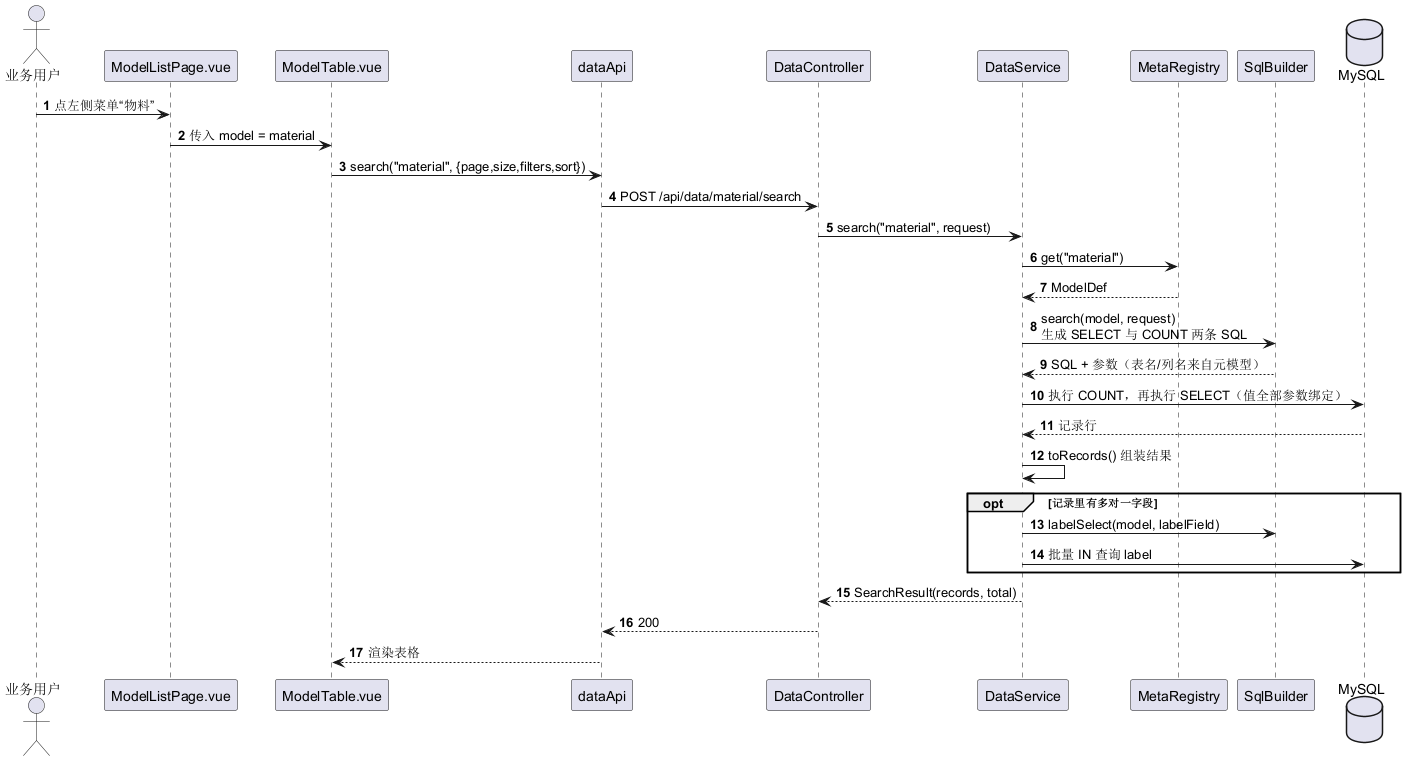

The diagram above was rendered by PlantUML. Its source (embedded in the PNG):
@startuml
skinparam shadowing false
autonumber

actor "业务用户" as USER
participant "ModelListPage.vue" as PAGE
participant "ModelTable.vue" as TABLE
participant "dataApi" as API
participant "DataController" as DC
participant "DataService" as DS
participant "MetaRegistry" as REG
participant "SqlBuilder" as SB
database "MySQL" as DB

USER -> PAGE : 点左侧菜单“物料”
PAGE -> TABLE : 传入 model = material
TABLE -> API : search("material", {page,size,filters,sort})
API -> DC : POST /api/data/material/search
DC -> DS : search("material", request)
DS -> REG : get("material")
REG --> DS : ModelDef
DS -> SB : search(model, request)\n生成 SELECT 与 COUNT 两条 SQL
SB --> DS : SQL + 参数（表名/列名来自元模型）
DS -> DB : 执行 COUNT，再执行 SELECT（值全部参数绑定）
DB --> DS : 记录行
DS -> DS : toRecords() 组装结果
opt 记录里有多对一字段
  DS -> SB : labelSelect(model, labelField)
  DS -> DB : 批量 IN 查询 label
end
DS --> DC : SearchResult(records, total)
DC --> API : 200
API --> TABLE : 渲染表格
@enduml